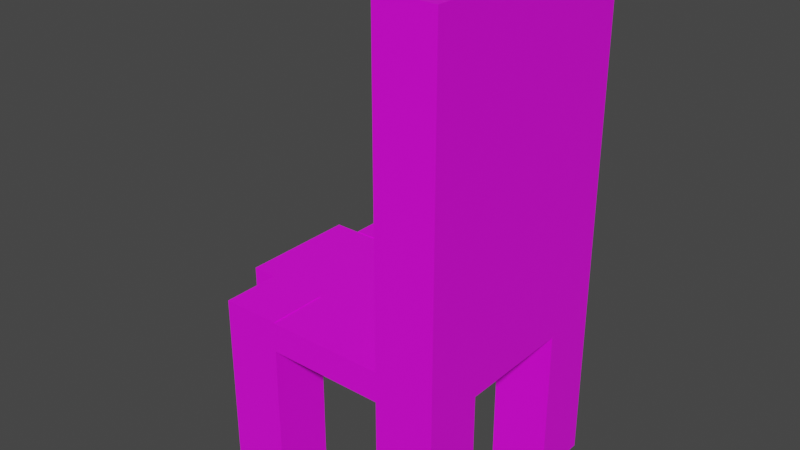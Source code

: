 # Source: chair.blend  (saved by Blender 2.80.75; exported with 4.5.12 LTS)
import bpy
from mathutils import Matrix  # noqa: F401  (used for matrix-valued properties, if any)

bpy.ops.wm.read_factory_settings(use_empty=True)
scene = bpy.context.scene
scene.name = 'Scene'

# ---- collections
col_collection = bpy.data.collections.new('Collection'); scene.collection.children.link(col_collection)

# ---- images (referenced by path relative to the original .blend; pixels are not part of the script)
import os
ASSET_DIR = os.environ.get("B2B_ASSET_DIR", "")  # directory of the original .blend (textures are referenced by path, not embedded)
HERE = os.path.dirname(os.path.abspath(__file__))  # packed textures are extracted next to this script under _unpacked/

def load_image(name, relpath, width, height, colorspace="sRGB"):
    """Load a texture the original file referenced (path relative to the .blend, or extracted next to this script)."""
    p = next((c for c in (os.path.join(HERE, relpath), os.path.join(ASSET_DIR, relpath)) if relpath and os.path.exists(c)), "")
    if p:
        img = bpy.data.images.load(p, check_existing=True)
        img.name = name
    else:  # same state as the original file: an image datablock whose file is absent (Cycles renders it pink)
        img = bpy.data.images.new(name, width, height)
        img.source = "FILE"
        img.filepath = "//" + (relpath or name)
    img.colorspace_settings.name = colorspace
    return img
img_material_001_base_color = load_image('Material.001 Base Color', 'Material.001 Base Color.png', 1024, 1024, 'sRGB')

# ---- materials (node trees are filled in below, after node groups)
mat_material_001 = bpy.data.materials.new('Material.001')
mat_material_001.use_transparent_shadow = False

# ---- material node trees
mat_material_001.use_nodes = True; mat_material_001.node_tree.nodes.clear()
_N = mat_material_001.node_tree.nodes; _L = mat_material_001.node_tree.links
n0 = _N.new('ShaderNodeOutputMaterial'); n0.name = 'Material Output'; n0.location = (300, 300)
n1 = _N.new('ShaderNodeBsdfPrincipled'); n1.name = 'Principled BSDF'; n1.location = (10, 300)
n1.distribution = 'GGX'
n1.subsurface_method = 'BURLEY'
n1.inputs[3].default_value = 1.45
n1.inputs[27].default_value = (0.0, 0.0, 0.0, 1.0)
n1.inputs[28].default_value = 1.0
n2 = _N.new('ShaderNodeTexImage'); n2.name = 'Image Texture'; n2.location = (-280, 280)
n2.image = img_material_001_base_color
_L.new(n1.outputs[0], n0.inputs[0])
_L.new(n2.outputs[0], n1.inputs[0])
n0.is_active_output = True

# ---- world
world_world = bpy.data.worlds.new('World'); scene.world = world_world
world_world.use_nodes = True; world_world.node_tree.nodes.clear()
_N = world_world.node_tree.nodes; _L = world_world.node_tree.links
n0 = _N.new('ShaderNodeOutputWorld'); n0.name = 'World Output'; n0.location = (300, 300)
n1 = _N.new('ShaderNodeBackground'); n1.name = 'Background'; n1.location = (10, 300)
n1.inputs[0].default_value = (0.05088, 0.05088, 0.05088, 1.0)
_L.new(n1.outputs[0], n0.inputs[0])
n0.is_active_output = True
world_world.color = (0.05088, 0.05088, 0.05088)
world_world.use_sun_shadow = False
world_world.sun_shadow_jitter_overblur = 0.0

# ---- meshes
me_plane_001 = bpy.data.meshes.new('Plane.001')
me_plane_001.from_pydata([(0.5, -0.5, 2.948), (0.5, 0.5, 2.93), (-1.0, 0.0, 0.0), (0.0, -1.0, 0.0), (1.0, 0.0, 0.0), (0.0, 1.0, 0.0), (-1.221, 0.5, 0.0), (-1.0, -0.5, 0.0), (0.5, -1.0, 0.0), (1.0, 0.5, 0.0), (-0.5, 1.0, 0.0), (-1.0, 0.5, 0.0), (-0.5, -1.0, 0.0), (1.0, -0.5, 0.0), (0.5, 1.0, 0.0), (-1.221, -0.5, 0.0), (-1.221, 0.0, 0.0), (0.5, -0.5, 0.0), (-0.5, -0.5, 0.0), (-0.5, 0.5, 0.0), (0.5, 0.5, 0.0), (-1.0, -1.0, -1.339), (1.0, -1.0, -1.339), (-1.0, 1.0, -1.339), (1.0, 1.0, -1.339), (-1.0, -0.5, -1.339), (0.5, -1.0, -1.339), (1.0, 0.5, -1.339), (-0.5, 1.0, -1.339), (-1.0, 0.5, -1.339), (-0.5, -1.0, -1.339), (1.0, -0.5, -1.339), (0.5, 1.0, -1.339), (0.5, -0.5, -1.339), (-0.5, -0.5, -1.339), (-0.5, 0.5, -1.339), (0.5, 0.5, -1.339), (1.0, -0.5, 2.948), (0.5, 1.0, 2.93), (-1.0, 0.0, 0.2529), (0.0, -1.0, 0.2529), (1.0, 0.0, 0.2529), (0.0, 1.0, 0.2529), (0.0, 0.0, 0.2529), (-1.0, -0.5, 0.2529), (0.5, -1.0, 0.2529), (1.0, 0.5, 0.2529), (-0.5, 1.0, 0.2529), (-1.0, 0.5, 0.2529), (-0.5, -1.0, 0.2529), (1.0, -0.5, 0.2529), (0.5, 1.0, 0.2529), (0.0, 0.5, 0.2529), (0.0, -0.5, 0.2529), (-0.5, 0.0, 0.2529), (0.5, 0.0, 0.2529), (0.5, -0.5, 0.2529), (-0.5, -0.5, 0.2529), (-0.5, 0.5, 0.2529), (0.5, 0.5, 0.2529), (-1.221, 0.0, 0.2529), (-1.221, -0.5, 0.2529), (-1.221, 0.5, 0.2529), (-0.25, 0.5, 0.2529), (0.25, 0.5, 0.2529), (-0.5, 0.5, 0.1265), (0.5, 0.5, 0.1265), (0.0, 0.5, 0.0), (0.0, 0.5, 0.2529), (0.0, 0.5, 0.1265), (0.5, -0.25, 0.2529), (0.5, 0.25, 0.2529), (0.5, 0.5, 0.1897), (0.5, -0.5, 0.1265), (0.5, 0.5, 0.06323), (0.5, 0.0, 0.0), (-0.5, -0.25, 0.2529), (-0.5, 0.25, 0.2529), (-0.5, 0.5, 0.1897), (-0.5, -0.5, 0.1265), (-0.5, 0.5, 0.06323), (-0.5, 0.0, 0.0), (0.25, -0.5, 0.2529), (-0.25, -0.5, 0.2529), (-0.5, -0.5, 0.1897), (0.5, -0.5, 0.1897), (0.5, -0.5, 0.06323), (-0.5, -0.5, 0.06323), (0.0, -0.5, 0.0), (0.5, -1.0, 2.948), (1.0, 0.5, 2.93), (1.0, 0.0, 2.89), (1.0, -1.0, 2.948), (1.0, 0.5, 2.89), (1.0, -0.5, 2.89), (1.0, 1.0, 2.93), (0.5, 0.0, 2.89), (0.5, -0.5, 2.89), (0.5, 0.5, 2.89), (0.5, -0.25, 2.89), (0.5, 0.25, 2.89), (-1.0, -1.0, 0.2578), (-1.0, 1.0, 0.2578), (-1.0, -0.5, 0.2578), (-0.5, 1.0, 0.2578), (-1.0, 0.5, 0.2578), (-0.5, -1.0, 0.2578), (-0.5, -0.5, 0.2578), (-0.5, 0.5, 0.2578)], [], [(5, 10, 47, 42), (14, 5, 42, 51), (4, 9, 46, 41), (13, 4, 41, 50), (24, 32, 38, 95), (3, 8, 45, 40), (12, 3, 40, 49), (11, 2, 16, 6), (36, 32, 24, 27), (26, 33, 31, 22), (21, 25, 34, 30), (29, 23, 28, 35), (33, 26, 89, 0), (22, 31, 37, 92), (27, 24, 95, 90), (58, 63, 52, 42, 47), (57, 83, 53, 43, 54, 76), (55, 70, 99, 96), (53, 82, 56, 70, 55, 43), (40, 45, 56, 82, 53), (44, 57, 76, 54, 39), (49, 40, 53, 83, 57), (39, 54, 77, 58, 48), (54, 43, 52, 63, 58, 77), (52, 64, 59, 51, 42), (43, 55, 71, 59, 64, 52), (59, 71, 100, 98), (70, 56, 97, 99), (50, 41, 91, 94), (16, 15, 61, 60), (6, 16, 60, 62), (39, 48, 62, 60), (2, 7, 15, 16), (44, 39, 60, 61), (48, 11, 6, 62), (2, 16, 60, 39), (39, 2, 11), (39, 11, 48), (7, 44, 61, 15), (44, 7, 2), (44, 2, 39), (19, 80, 65, 78, 58, 48, 11), (36, 27, 90, 1), (9, 20, 74, 66, 72, 59, 46), (18, 87, 79, 84, 57, 44, 7), (49, 57, 84, 79, 87, 18, 12), (50, 56, 85, 73, 86, 17, 13), (26, 22, 92, 89), (69, 65, 78, 58, 68), (66, 69, 68, 59, 72), (20, 67, 69, 66, 74), (67, 19, 80, 65, 69), (5, 67, 69, 68, 42), (67, 5, 10), (67, 10, 19), (20, 14, 5), (20, 5, 67), (56, 85, 73, 86, 17, 75, 20, 74, 66, 72, 59, 71, 55, 70), (75, 4, 41, 55), (4, 20, 9), (4, 75, 20), (13, 4, 75), (13, 75, 17), (18, 87, 79, 84, 57, 76, 54, 77, 58, 78, 65, 80, 19, 81), (81, 54, 39, 2), (81, 19, 11), (81, 11, 2), (18, 81, 2), (18, 2, 7), (56, 85, 73, 86, 17, 88, 18, 87, 79, 84, 57, 83, 53, 82), (3, 88, 53, 40), (3, 18, 88), (3, 12, 18), (8, 88, 17), (8, 3, 88), (97, 94, 91, 96, 99), (96, 91, 93, 98, 100), (1, 90, 95, 38), (31, 33, 0, 37), (41, 46, 93, 91), (71, 55, 96, 100), (89, 92, 37, 0), (32, 36, 1, 38), (101, 106, 107, 103), (105, 108, 104, 102), (21, 30, 106, 101), (28, 23, 102, 104), (35, 28, 104, 108), (30, 34, 107, 106), (23, 29, 105, 102), (29, 35, 108, 105), (34, 25, 103, 107), (25, 21, 101, 103)])
_uv = me_plane_001.uv_layers.new(name='UVMap')
_uv.uv.foreach_set('vector', [0.0, 0.0, 0.0, 0.0, 0.0, 0.0, 0.0, 0.0, 0.0, 0.0, 0.0, 0.0, 0.0, 0.0, 0.0, 0.0, 0.0, 0.0, 0.0, 0.0, 0.0, 0.0, 0.0, 0.0, 0.0, 0.0, 0.0, 0.0, 0.0, 0.0, 0.0, 0.0, 1.0, 1.0, 0.75, 1.0, 0.75, 1.0, 1.0, 1.0, 0.0, 0.0, 0.0, 0.0, 0.0, 0.0, 0.0, 0.0, 0.0, 0.0, 0.0, 0.0, 0.0, 0.0, 0.0, 0.0, 0.0, 0.0, 0.0, 0.0, 0.0, 0.0, 0.0, 0.0, 0.75, 0.75, 0.75, 1.0, 1.0, 1.0, 1.0, 0.75, 0.75, 0.0, 0.75, 0.25, 1.0, 0.25, 1.0, 0.0, 0.0, 0.0, 0.0, 0.25, 0.25, 0.25, 0.25, 0.0, 0.0, 0.75, 0.0, 1.0, 0.25, 1.0, 0.25, 0.75, 0.75, 0.25, 0.75, 0.0, 0.75, 0.0, 0.75, 0.25, 1.0, 0.0, 1.0, 0.25, 1.0, 0.25, 1.0, 0.0, 1.0, 0.75, 1.0, 1.0, 1.0, 1.0, 1.0, 0.75, 0.25, 0.75, 0.375, 0.75, 0.5, 0.75, 0.5, 1.0, 0.25, 1.0, 0.25, 0.25, 0.375, 0.25, 0.5, 0.25, 0.5, 0.5, 0.25, 0.5, 0.25, 0.375, 0.0, 0.0, 0.0, 0.0, 0.0, 0.0, 0.0, 0.0, 0.5, 0.25, 0.625, 0.25, 0.75, 0.25, 0.75, 0.375, 0.75, 0.5, 0.5, 0.5, 0.5, 0.0, 0.75, 0.0, 0.75, 0.25, 0.625, 0.25, 0.5, 0.25, 0.0, 0.25, 0.25, 0.25, 0.25, 0.375, 0.25, 0.5, 0.0, 0.5, 0.25, 0.0, 0.5, 0.0, 0.5, 0.25, 0.375, 0.25, 0.25, 0.25, 0.0, 0.5, 0.25, 0.5, 0.25, 0.625, 0.25, 0.75, 0.0, 0.75, 0.25, 0.5, 0.5, 0.5, 0.5, 0.75, 0.375, 0.75, 0.25, 0.75, 0.25, 0.625, 0.5, 0.75, 0.625, 0.75, 0.75, 0.75, 0.75, 1.0, 0.5, 1.0, 0.5, 0.5, 0.75, 0.5, 0.75, 0.625, 0.75, 0.75, 0.625, 0.75, 0.5, 0.75, 0.75, 0.75, 0.75, 0.625, 0.75, 0.625, 0.75, 0.75, 0.0, 0.0, 0.0, 0.0, 0.0, 0.0, 0.0, 0.0, 0.0, 0.0, 0.0, 0.0, 0.0, 0.0, 0.0, 0.0, 0.0, 0.0, 0.0, 0.0, 0.0, 0.0, 0.0, 0.0, 0.0, 0.0, 0.0, 0.0, 0.0, 0.0, 0.0, 0.0, 0.0, 0.5, 0.0, 0.75, 0.0, 0.75, 0.0, 0.5, 0.0, 0.0, 0.0, 0.0, 0.0, 0.0, 0.0, 0.0, 0.0, 0.25, 0.0, 0.5, 0.0, 0.5, 0.0, 0.25, 0.0, 0.0, 0.0, 0.0, 0.0, 0.0, 0.0, 0.0, 0.0, 0.0, 0.0, 0.0, 0.0, 0.0, 0.0, 0.0, 0.0, 0.0, 0.0, 0.0, 0.0, 0.0, 0.0, 0.0, 0.0, 0.0, 0.0, 0.0, 0.0, 0.0, 0.0, 0.0, 0.0, 0.0, 0.0, 0.0, 0.0, 0.0, 0.0, 0.0, 0.0, 0.0, 0.0, 0.0, 0.0, 0.0, 0.0, 0.0, 0.0, 0.0, 0.0, 0.0, 0.0, 0.0, 0.0, 0.0, 0.0, 0.0, 0.0, 0.0, 0.0, 0.0, 0.75, 0.75, 1.0, 0.75, 1.0, 0.75, 0.75, 0.75, 0.0, 0.0, 0.0, 0.0, 0.0, 0.0, 0.0, 0.0, 0.0, 0.0, 0.0, 0.0, 0.0, 0.0, 0.0, 0.0, 0.0, 0.0, 0.0, 0.0, 0.0, 0.0, 0.0, 0.0, 0.0, 0.0, 0.0, 0.0, 0.0, 0.0, 0.0, 0.0, 0.0, 0.0, 0.0, 0.0, 0.0, 0.0, 0.0, 0.0, 0.0, 0.0, 0.0, 0.0, 0.0, 0.0, 0.0, 0.0, 0.0, 0.0, 0.0, 0.0, 0.0, 0.0, 0.0, 0.0, 0.75, 0.0, 1.0, 0.0, 1.0, 0.0, 0.75, 0.0, 0.0, 0.0, 0.0, 0.0, 0.0, 0.0, 0.0, 0.0, 0.0, 0.0, 0.0, 0.0, 0.0, 0.0, 0.0, 0.0, 0.0, 0.0, 0.0, 0.0, 0.0, 0.0, 0.0, 0.0, 0.0, 0.0, 0.0, 0.0, 0.0, 0.0, 0.0, 0.0, 0.0, 0.0, 0.0, 0.0, 0.0, 0.0, 0.0, 0.0, 0.0, 0.0, 0.0, 0.0, 0.0, 0.0, 0.0, 0.0, 0.0, 0.0, 0.0, 0.0, 0.0, 0.0, 0.0, 0.0, 0.0, 0.0, 0.0, 0.0, 0.0, 0.0, 0.0, 0.0, 0.0, 0.0, 0.0, 0.0, 0.0, 0.0, 0.0, 0.0, 0.0, 0.0, 0.0, 0.0, 0.0, 0.0, 0.0, 0.0, 0.0, 0.0, 0.0, 0.0, 0.0, 0.0, 0.0, 0.0, 0.0, 0.0, 0.0, 0.0, 0.0, 0.0, 0.0, 0.0, 0.0, 0.0, 0.0, 0.0, 0.0, 0.0, 0.0, 0.0, 0.0, 0.0, 0.0, 0.0, 0.0, 0.0, 0.0, 0.0, 0.0, 0.0, 0.0, 0.0, 0.0, 0.0, 0.0, 0.0, 0.0, 0.0, 0.0, 0.0, 0.0, 0.0, 0.0, 0.0, 0.0, 0.0, 0.0, 0.0, 0.0, 0.0, 0.0, 0.0, 0.0, 0.0, 0.0, 0.0, 0.0, 0.0, 0.0, 0.0, 0.0, 0.0, 0.0, 0.0, 0.0, 0.0, 0.0, 0.0, 0.0, 0.0, 0.0, 0.0, 0.0, 0.0, 0.0, 0.0, 0.0, 0.0, 0.0, 0.0, 0.0, 0.0, 0.0, 0.0, 0.0, 0.0, 0.0, 0.0, 0.0, 0.0, 0.0, 0.0, 0.0, 0.0, 0.0, 0.0, 0.0, 0.0, 0.0, 0.0, 0.0, 0.0, 0.0, 0.0, 0.0, 0.0, 0.0, 0.0, 0.0, 0.0, 0.0, 0.0, 0.0, 0.0, 0.0, 0.0, 0.0, 0.0, 0.0, 0.0, 0.0, 0.0, 0.0, 0.0, 0.0, 0.0, 0.0, 0.0, 0.0, 0.0, 0.0, 0.0, 0.0, 0.0, 0.0, 0.0, 0.0, 0.0, 0.0, 0.0, 0.0, 0.0, 0.0, 0.0, 0.0, 0.0, 0.0, 0.0, 0.0, 0.0, 0.0, 0.0, 0.0, 0.0, 0.0, 0.0, 0.0, 0.0, 0.0, 0.0, 0.0, 0.0, 0.0, 0.0, 0.0, 0.0, 0.0, 0.0, 0.0, 0.0, 0.75, 0.25, 1.0, 0.25, 1.0, 0.5, 0.75, 0.5, 0.75, 0.375, 0.75, 0.5, 1.0, 0.5, 1.0, 0.75, 0.75, 0.75, 0.75, 0.625, 0.75, 0.75, 1.0, 0.75, 1.0, 1.0, 0.75, 1.0, 1.0, 0.25, 0.75, 0.25, 0.75, 0.25, 1.0, 0.25, 0.0, 0.0, 0.0, 0.0, 0.0, 0.0, 0.0, 0.0, 0.75, 0.625, 0.75, 0.5, 0.75, 0.5, 0.75, 0.625, 0.75, 0.0, 1.0, 0.0, 1.0, 0.25, 0.75, 0.25, 0.75, 1.0, 0.75, 0.75, 0.75, 0.75, 0.75, 1.0, 0.0, 0.0, 0.25, 0.0, 0.25, 0.25, 0.0, 0.25, 0.0, 0.75, 0.25, 0.75, 0.25, 1.0, 0.0, 1.0, 0.0, 0.0, 0.25, 0.0, 0.25, 0.0, 0.0, 0.0, 0.25, 1.0, 0.0, 1.0, 0.0, 1.0, 0.25, 1.0, 0.25, 0.75, 0.25, 1.0, 0.25, 1.0, 0.25, 0.75, 0.25, 0.0, 0.25, 0.25, 0.25, 0.25, 0.25, 0.0, 0.0, 1.0, 0.0, 0.75, 0.0, 0.75, 0.0, 1.0, 0.0, 0.75, 0.25, 0.75, 0.25, 0.75, 0.0, 0.75, 0.25, 0.25, 0.0, 0.25, 0.0, 0.25, 0.25, 0.25, 0.0, 0.25, 0.0, 0.0, 0.0, 0.0, 0.0, 0.25])
me_plane_001.materials.append(mat_material_001)
me_plane_001.use_remesh_preserve_volume = False
me_plane_001.use_remesh_preserve_attributes = False
me_plane_001.use_mirror_vertex_groups = False
me_plane_001.update()

# ---- objects
ob_chair = bpy.data.objects.new('Chair', me_plane_001)

# ---- transforms, parenting, visibility, modifiers, constraints
ob_chair.location = (3.31, 0.007375, 1.196)
ob_chair.scale = (0.1, 0.1, 0.1)
ob_chair.lineart.crease_threshold = 0.0

# ---- collection membership
col_collection.objects.link(ob_chair)

# ---- scene / render settings (as saved in the file)
scene.frame_start = 1; scene.frame_end = 250; scene.frame_set(1)
scene.render.engine = 'BLENDER_EEVEE_NEXT'
scene.cycles.use_denoising = False
scene.cycles.samples = 128
scene.cycles.sampling_pattern = 'TABULATED_SOBOL'
scene.cycles.use_adaptive_sampling = False
scene.cycles.use_light_tree = False
scene.view_settings.view_transform = 'Filmic'
bpy.context.view_layer.update()

# ---- added for rendering (the .blend has no active camera and no usable light): camera, sun
cam_auto = bpy.data.cameras.new('AutoCamera')
cam_auto.lens = 50.0
cam_auto.sensor_width = 36.0
cam_auto.clip_end = 1000.0
ob_auto_camera = bpy.data.objects.new('AutoCamera', cam_auto)
scene.collection.objects.link(ob_auto_camera)
ob_auto_camera.location = (3.78241, -0.572851, 1.66376)
ob_auto_camera.rotation_euler = (1.09748, -7.21219e-08, 0.694738)
scene.camera = ob_auto_camera
light_auto_sun = bpy.data.lights.new('AutoSun', 'SUN')
light_auto_sun.energy = 3.0
light_auto_sun.angle = 0.0523599
ob_auto_sun = bpy.data.objects.new('AutoSun', light_auto_sun)
scene.collection.objects.link(ob_auto_sun)
ob_auto_sun.rotation_euler = (0.872665, 0.174533, 0.523599)
bpy.context.view_layer.update()
